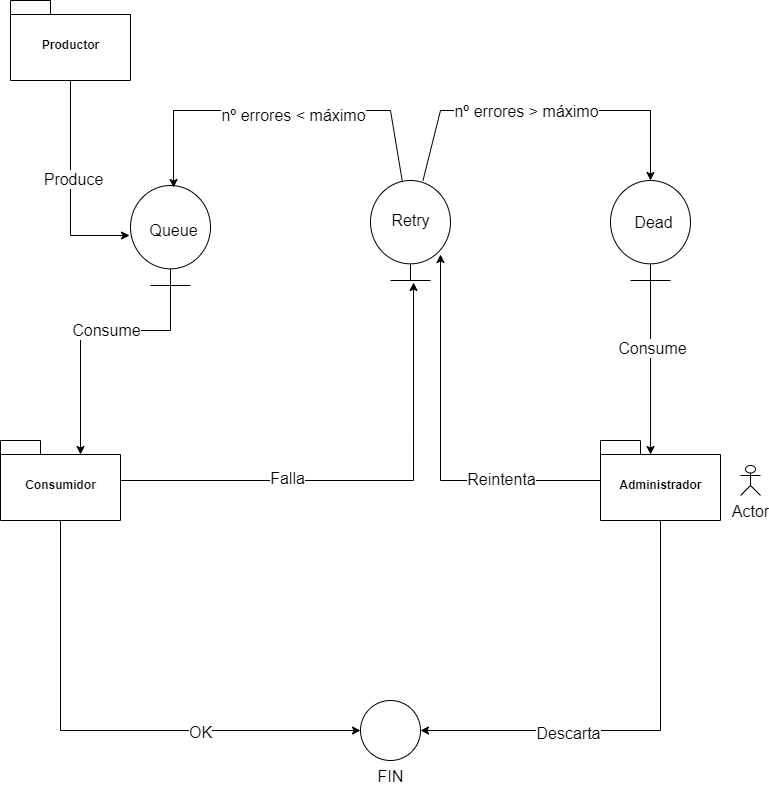

The diagram above was exported from draw.io. Its source (the exported page's mxGraphModel, read from the mxfile embedded in the PNG):
<mxGraphModel dx="1422" dy="762" grid="1" gridSize="10" guides="1" tooltips="1" connect="1" arrows="1" fold="1" page="1" pageScale="1" pageWidth="1100" pageHeight="850" background="#ffffff" math="0" shadow="0">
  <root>
    <mxCell id="0" />
    <mxCell id="1" parent="0" />
    <mxCell id="bfuax7S_XxlvTRKTCqLs-21" style="edgeStyle=orthogonalEdgeStyle;rounded=0;orthogonalLoop=1;jettySize=auto;html=1;fontSize=16;entryX=0;entryY=0;entryDx=80;entryDy=14;entryPerimeter=0;" edge="1" parent="1" source="bfuax7S_XxlvTRKTCqLs-1" target="bfuax7S_XxlvTRKTCqLs-7">
      <mxGeometry relative="1" as="geometry">
        <mxPoint x="450" y="560" as="targetPoint" />
        <Array as="points">
          <mxPoint x="540" y="520" />
          <mxPoint x="450" y="520" />
        </Array>
      </mxGeometry>
    </mxCell>
    <mxCell id="bfuax7S_XxlvTRKTCqLs-22" value="Consume" style="edgeLabel;html=1;align=center;verticalAlign=middle;resizable=0;points=[];fontSize=16;" vertex="1" connectable="0" parent="bfuax7S_XxlvTRKTCqLs-21">
      <mxGeometry x="-0.1506" y="-1" relative="1" as="geometry">
        <mxPoint as="offset" />
      </mxGeometry>
    </mxCell>
    <mxCell id="bfuax7S_XxlvTRKTCqLs-1" value="" style="shape=umlBoundary;whiteSpace=wrap;html=1;rotation=-90;" vertex="1" parent="1">
      <mxGeometry x="490" y="385" width="100" height="80" as="geometry" />
    </mxCell>
    <mxCell id="bfuax7S_XxlvTRKTCqLs-25" style="edgeStyle=orthogonalEdgeStyle;rounded=0;orthogonalLoop=1;jettySize=auto;html=1;fontSize=16;entryX=0.98;entryY=0.538;entryDx=0;entryDy=0;entryPerimeter=0;" edge="1" parent="1" source="bfuax7S_XxlvTRKTCqLs-3" target="bfuax7S_XxlvTRKTCqLs-1">
      <mxGeometry relative="1" as="geometry">
        <mxPoint x="540" y="290" as="targetPoint" />
        <Array as="points">
          <mxPoint x="760" y="300" />
          <mxPoint x="543" y="300" />
        </Array>
      </mxGeometry>
    </mxCell>
    <mxCell id="bfuax7S_XxlvTRKTCqLs-26" value="nº errores &amp;lt; máximo" style="edgeLabel;html=1;align=center;verticalAlign=middle;resizable=0;points=[];fontSize=16;" vertex="1" connectable="0" parent="bfuax7S_XxlvTRKTCqLs-25">
      <mxGeometry x="-0.0781" y="4" relative="1" as="geometry">
        <mxPoint as="offset" />
      </mxGeometry>
    </mxCell>
    <mxCell id="bfuax7S_XxlvTRKTCqLs-27" style="edgeStyle=orthogonalEdgeStyle;rounded=0;orthogonalLoop=1;jettySize=auto;html=1;fontSize=16;" edge="1" parent="1" source="bfuax7S_XxlvTRKTCqLs-3" target="bfuax7S_XxlvTRKTCqLs-4">
      <mxGeometry relative="1" as="geometry">
        <mxPoint x="850" y="290" as="targetPoint" />
        <Array as="points">
          <mxPoint x="810" y="300" />
          <mxPoint x="1020" y="300" />
        </Array>
      </mxGeometry>
    </mxCell>
    <mxCell id="bfuax7S_XxlvTRKTCqLs-28" value="nº errores &amp;gt; máximo" style="edgeLabel;html=1;align=center;verticalAlign=middle;resizable=0;points=[];fontSize=16;" vertex="1" connectable="0" parent="bfuax7S_XxlvTRKTCqLs-27">
      <mxGeometry x="-0.1018" relative="1" as="geometry">
        <mxPoint as="offset" />
      </mxGeometry>
    </mxCell>
    <mxCell id="bfuax7S_XxlvTRKTCqLs-3" value="" style="shape=umlBoundary;whiteSpace=wrap;html=1;rotation=-90;" vertex="1" parent="1">
      <mxGeometry x="730" y="380" width="100" height="80" as="geometry" />
    </mxCell>
    <mxCell id="bfuax7S_XxlvTRKTCqLs-29" style="edgeStyle=orthogonalEdgeStyle;rounded=0;orthogonalLoop=1;jettySize=auto;html=1;entryX=0.417;entryY=0.175;entryDx=0;entryDy=0;entryPerimeter=0;fontSize=16;" edge="1" parent="1" source="bfuax7S_XxlvTRKTCqLs-4" target="bfuax7S_XxlvTRKTCqLs-13">
      <mxGeometry relative="1" as="geometry" />
    </mxCell>
    <mxCell id="bfuax7S_XxlvTRKTCqLs-30" value="Consume" style="edgeLabel;html=1;align=center;verticalAlign=middle;resizable=0;points=[];fontSize=16;" vertex="1" connectable="0" parent="bfuax7S_XxlvTRKTCqLs-29">
      <mxGeometry x="-0.2184" y="1" relative="1" as="geometry">
        <mxPoint as="offset" />
      </mxGeometry>
    </mxCell>
    <mxCell id="bfuax7S_XxlvTRKTCqLs-4" value="" style="shape=umlBoundary;whiteSpace=wrap;html=1;rotation=-90;" vertex="1" parent="1">
      <mxGeometry x="970" y="380" width="100" height="80" as="geometry" />
    </mxCell>
    <mxCell id="bfuax7S_XxlvTRKTCqLs-14" style="edgeStyle=orthogonalEdgeStyle;rounded=0;orthogonalLoop=1;jettySize=auto;html=1;entryX=0.5;entryY=-0.012;entryDx=0;entryDy=0;entryPerimeter=0;" edge="1" parent="1" source="bfuax7S_XxlvTRKTCqLs-5" target="bfuax7S_XxlvTRKTCqLs-1">
      <mxGeometry relative="1" as="geometry">
        <mxPoint x="440" y="420" as="targetPoint" />
      </mxGeometry>
    </mxCell>
    <mxCell id="bfuax7S_XxlvTRKTCqLs-15" value="Produce" style="edgeLabel;html=1;align=center;verticalAlign=middle;resizable=0;points=[];fontSize=16;" vertex="1" connectable="0" parent="bfuax7S_XxlvTRKTCqLs-14">
      <mxGeometry x="-0.0843" y="2" relative="1" as="geometry">
        <mxPoint as="offset" />
      </mxGeometry>
    </mxCell>
    <mxCell id="bfuax7S_XxlvTRKTCqLs-5" value="Productor" style="shape=folder;fontStyle=1;spacingTop=10;tabWidth=40;tabHeight=14;tabPosition=left;html=1;" vertex="1" parent="1">
      <mxGeometry x="380" y="190" width="120" height="80" as="geometry" />
    </mxCell>
    <mxCell id="bfuax7S_XxlvTRKTCqLs-23" style="edgeStyle=orthogonalEdgeStyle;rounded=0;orthogonalLoop=1;jettySize=auto;html=1;fontSize=16;entryX=-0.02;entryY=0.538;entryDx=0;entryDy=0;entryPerimeter=0;" edge="1" parent="1" source="bfuax7S_XxlvTRKTCqLs-7" target="bfuax7S_XxlvTRKTCqLs-3">
      <mxGeometry relative="1" as="geometry">
        <mxPoint x="820" y="670" as="targetPoint" />
      </mxGeometry>
    </mxCell>
    <mxCell id="bfuax7S_XxlvTRKTCqLs-24" value="Falla" style="edgeLabel;html=1;align=center;verticalAlign=middle;resizable=0;points=[];fontSize=16;" vertex="1" connectable="0" parent="bfuax7S_XxlvTRKTCqLs-23">
      <mxGeometry x="-0.3238" y="3" relative="1" as="geometry">
        <mxPoint as="offset" />
      </mxGeometry>
    </mxCell>
    <mxCell id="bfuax7S_XxlvTRKTCqLs-36" style="edgeStyle=orthogonalEdgeStyle;rounded=0;orthogonalLoop=1;jettySize=auto;html=1;fontSize=16;entryX=0;entryY=0.5;entryDx=0;entryDy=0;entryPerimeter=0;" edge="1" parent="1" source="bfuax7S_XxlvTRKTCqLs-7" target="bfuax7S_XxlvTRKTCqLs-35">
      <mxGeometry relative="1" as="geometry">
        <mxPoint x="730" y="920" as="targetPoint" />
        <Array as="points">
          <mxPoint x="430" y="920" />
        </Array>
      </mxGeometry>
    </mxCell>
    <mxCell id="bfuax7S_XxlvTRKTCqLs-37" value="OK" style="edgeLabel;html=1;align=center;verticalAlign=middle;resizable=0;points=[];fontSize=16;" vertex="1" connectable="0" parent="bfuax7S_XxlvTRKTCqLs-36">
      <mxGeometry x="0.3686" y="-1" relative="1" as="geometry">
        <mxPoint as="offset" />
      </mxGeometry>
    </mxCell>
    <mxCell id="bfuax7S_XxlvTRKTCqLs-7" value="Consumidor" style="shape=folder;fontStyle=1;spacingTop=10;tabWidth=40;tabHeight=14;tabPosition=left;html=1;" vertex="1" parent="1">
      <mxGeometry x="370" y="630" width="120" height="80" as="geometry" />
    </mxCell>
    <mxCell id="bfuax7S_XxlvTRKTCqLs-32" style="edgeStyle=orthogonalEdgeStyle;rounded=0;orthogonalLoop=1;jettySize=auto;html=1;fontSize=16;entryX=0.26;entryY=0.875;entryDx=0;entryDy=0;entryPerimeter=0;" edge="1" parent="1" source="bfuax7S_XxlvTRKTCqLs-13" target="bfuax7S_XxlvTRKTCqLs-3">
      <mxGeometry relative="1" as="geometry">
        <mxPoint x="830" y="460" as="targetPoint" />
      </mxGeometry>
    </mxCell>
    <mxCell id="bfuax7S_XxlvTRKTCqLs-33" value="Reintenta" style="edgeLabel;html=1;align=center;verticalAlign=middle;resizable=0;points=[];fontSize=16;" vertex="1" connectable="0" parent="bfuax7S_XxlvTRKTCqLs-32">
      <mxGeometry x="-0.4819" y="-2" relative="1" as="geometry">
        <mxPoint as="offset" />
      </mxGeometry>
    </mxCell>
    <mxCell id="bfuax7S_XxlvTRKTCqLs-38" style="edgeStyle=orthogonalEdgeStyle;rounded=0;orthogonalLoop=1;jettySize=auto;html=1;fontSize=16;entryX=1;entryY=0.5;entryDx=0;entryDy=0;entryPerimeter=0;" edge="1" parent="1" source="bfuax7S_XxlvTRKTCqLs-13" target="bfuax7S_XxlvTRKTCqLs-35">
      <mxGeometry relative="1" as="geometry">
        <mxPoint x="980" y="950" as="targetPoint" />
        <Array as="points">
          <mxPoint x="1030" y="920" />
        </Array>
      </mxGeometry>
    </mxCell>
    <mxCell id="bfuax7S_XxlvTRKTCqLs-39" value="Descarta" style="edgeLabel;html=1;align=center;verticalAlign=middle;resizable=0;points=[];fontSize=16;" vertex="1" connectable="0" parent="bfuax7S_XxlvTRKTCqLs-38">
      <mxGeometry x="0.3467" y="2" relative="1" as="geometry">
        <mxPoint as="offset" />
      </mxGeometry>
    </mxCell>
    <mxCell id="bfuax7S_XxlvTRKTCqLs-13" value="Administrador&lt;br&gt;" style="shape=folder;fontStyle=1;spacingTop=10;tabWidth=40;tabHeight=14;tabPosition=left;html=1;" vertex="1" parent="1">
      <mxGeometry x="970" y="630" width="120" height="80" as="geometry" />
    </mxCell>
    <mxCell id="bfuax7S_XxlvTRKTCqLs-16" value="&lt;font style=&quot;font-size: 16px&quot;&gt;Queue&lt;/font&gt;" style="edgeLabel;html=1;align=center;verticalAlign=middle;resizable=0;points=[];" vertex="1" connectable="0" parent="1">
      <mxGeometry x="620" y="330" as="geometry">
        <mxPoint x="-78" y="89" as="offset" />
      </mxGeometry>
    </mxCell>
    <mxCell id="bfuax7S_XxlvTRKTCqLs-17" value="&lt;font style=&quot;font-size: 16px&quot;&gt;Retry&lt;/font&gt;" style="edgeLabel;html=1;align=center;verticalAlign=middle;resizable=0;points=[];" vertex="1" connectable="0" parent="1">
      <mxGeometry x="462" y="388" as="geometry">
        <mxPoint x="317" y="21" as="offset" />
      </mxGeometry>
    </mxCell>
    <mxCell id="bfuax7S_XxlvTRKTCqLs-18" value="&lt;font style=&quot;font-size: 16px&quot;&gt;Dead&lt;/font&gt;" style="edgeLabel;html=1;align=center;verticalAlign=middle;resizable=0;points=[];" vertex="1" connectable="0" parent="1">
      <mxGeometry x="472" y="398" as="geometry">
        <mxPoint x="550" y="13" as="offset" />
      </mxGeometry>
    </mxCell>
    <mxCell id="bfuax7S_XxlvTRKTCqLs-35" value="FIN" style="verticalLabelPosition=bottom;verticalAlign=top;html=1;shape=mxgraph.flowchart.on-page_reference;fontSize=16;" vertex="1" parent="1">
      <mxGeometry x="730" y="890" width="60" height="60" as="geometry" />
    </mxCell>
    <mxCell id="bfuax7S_XxlvTRKTCqLs-40" value="Actor" style="shape=umlActor;verticalLabelPosition=bottom;verticalAlign=top;html=1;fontSize=16;" vertex="1" parent="1">
      <mxGeometry x="1110" y="655" width="20" height="30" as="geometry" />
    </mxCell>
  </root>
</mxGraphModel>